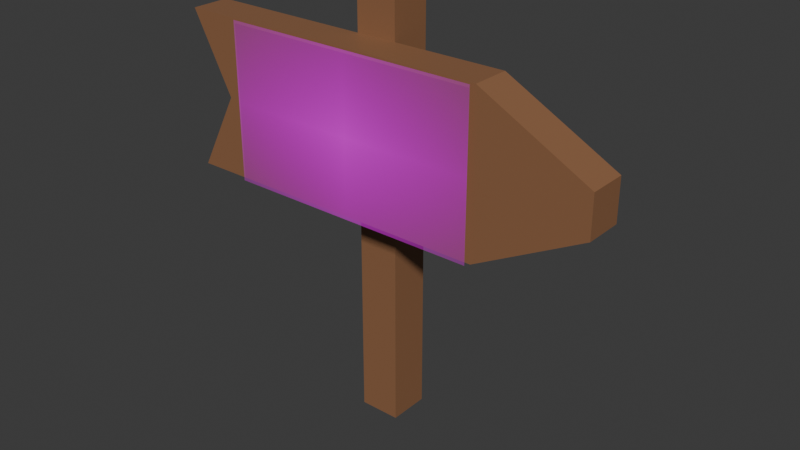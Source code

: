 # Source: sign_shop.blend  (saved by Blender 4.1.23; exported with 4.5.12 LTS)
import bpy
from mathutils import Matrix  # noqa: F401  (used for matrix-valued properties, if any)

bpy.ops.wm.read_factory_settings(use_empty=True)
scene = bpy.context.scene
scene.name = 'Scene'

# ---- collections
col_collection = bpy.data.collections.new('Collection'); scene.collection.children.link(col_collection)

# ---- images (referenced by path relative to the original .blend; pixels are not part of the script)
import os
ASSET_DIR = os.environ.get("B2B_ASSET_DIR", "")  # directory of the original .blend (textures are referenced by path, not embedded)
HERE = os.path.dirname(os.path.abspath(__file__))  # packed textures are extracted next to this script under _unpacked/

def load_image(name, relpath, width, height, colorspace="sRGB"):
    """Load a texture the original file referenced (path relative to the .blend, or extracted next to this script)."""
    p = next((c for c in (os.path.join(HERE, relpath), os.path.join(ASSET_DIR, relpath)) if relpath and os.path.exists(c)), "")
    if p:
        img = bpy.data.images.load(p, check_existing=True)
        img.name = name
    else:  # same state as the original file: an image datablock whose file is absent (Cycles renders it pink)
        img = bpy.data.images.new(name, width, height)
        img.source = "FILE"
        img.filepath = "//" + (relpath or name)
    img.colorspace_settings.name = colorspace
    return img
img_shop_sign_texture_png = load_image('shop_sign_texture.png', 'shop_sign_texture.png', 1024, 1024, 'sRGB')

# ---- materials (node trees are filled in below, after node groups)
mat_wood = bpy.data.materials.new('wood')
mat_wood.use_transparent_shadow = False
mat_shop_sign_texture = bpy.data.materials.new('shop_sign_texture')
mat_shop_sign_texture.surface_render_method = 'BLENDED'
mat_shop_sign_texture.blend_method = 'BLEND'

# ---- material node trees
mat_wood.use_nodes = True; mat_wood.node_tree.nodes.clear()
_N = mat_wood.node_tree.nodes; _L = mat_wood.node_tree.links
n0 = _N.new('ShaderNodeBsdfPrincipled'); n0.name = 'Principled BSDF'; n0.location = (10, 300)
n0.inputs[0].default_value = (0.2765, 0.1307, 0.06334, 1.0)
n1 = _N.new('ShaderNodeOutputMaterial'); n1.name = 'Material Output'; n1.location = (300, 300)
_L.new(n0.outputs[0], n1.inputs[0])
n1.is_active_output = True
mat_shop_sign_texture.use_nodes = True; mat_shop_sign_texture.node_tree.nodes.clear()
_N = mat_shop_sign_texture.node_tree.nodes; _L = mat_shop_sign_texture.node_tree.links
n0 = _N.new('ShaderNodeOutputMaterial'); n0.name = 'Material Output'; n0.location = (300, 300)
n1 = _N.new('ShaderNodeTexImage'); n1.name = 'Image Texture'; n1.location = (-200, 300)
n1.image = img_shop_sign_texture_png
n1.extension = 'CLIP'
n2 = _N.new('ShaderNodeBsdfPrincipled'); n2.name = 'Principled BSDF'; n2.location = (0, 300)
_L.new(n1.outputs[0], n2.inputs[0])
_L.new(n1.outputs[1], n2.inputs[4])
_L.new(n2.outputs[0], n0.inputs[0])
n0.is_active_output = True

# ---- world
world_world = bpy.data.worlds.new('World'); scene.world = world_world
world_world.use_nodes = True; world_world.node_tree.nodes.clear()
_N = world_world.node_tree.nodes; _L = world_world.node_tree.links
n0 = _N.new('ShaderNodeOutputWorld'); n0.name = 'World Output'; n0.location = (300, 300)
n1 = _N.new('ShaderNodeBackground'); n1.name = 'Background'; n1.location = (10, 300)
n1.inputs[0].default_value = (0.05088, 0.05088, 0.05088, 1.0)
_L.new(n1.outputs[0], n0.inputs[0])
n0.is_active_output = True
world_world.color = (0.05088, 0.05088, 0.05088)
world_world.use_sun_shadow = False
world_world.sun_shadow_jitter_overblur = 0.0

# ---- meshes
me_cube_001 = bpy.data.meshes.new('Cube.001')
me_cube_001.from_pydata([(-0.08988, -0.08988, 0.0), (-0.08988, -0.08988, 1.888), (-0.08988, 0.08988, 0.0), (-0.08988, 0.08988, 1.888), (0.08988, -0.08988, 0.0), (0.08988, -0.08988, 1.888), (0.08988, 0.08988, 0.0), (0.08988, 0.08988, 1.888)], [], [(0, 1, 3, 2), (2, 3, 7, 6), (6, 7, 5, 4), (4, 5, 1, 0), (2, 6, 4, 0), (7, 3, 1, 5)])
_uv = me_cube_001.uv_layers.new(name='UVMap')
_uv.uv.foreach_set('vector', [0.375, 0.0, 0.625, 0.0, 0.625, 0.25, 0.375, 0.25, 0.375, 0.25, 0.625, 0.25, 0.625, 0.5, 0.375, 0.5, 0.375, 0.5, 0.625, 0.5, 0.625, 0.75, 0.375, 0.75, 0.375, 0.75, 0.625, 0.75, 0.625, 1.0, 0.375, 1.0, 0.125, 0.5, 0.375, 0.5, 0.375, 0.75, 0.125, 0.75, 0.625, 0.5, 0.875, 0.5, 0.875, 0.75, 0.625, 0.75])
me_cube_001.materials.append(mat_wood)
me_cube_001.update()
me_cube_002 = bpy.data.meshes.new('Cube.002')
me_cube_002.from_pydata([(-0.894, -0.08327, -0.3387), (-0.894, -0.08327, 0.3387), (-0.894, 0.08327, -0.3387), (-0.894, 0.08327, 0.3387), (0.4942, -0.08327, -0.3387), (0.4942, -0.08327, 0.3387), (0.4942, 0.08327, -0.3387), (0.4942, 0.08327, 0.3387), (0.9645, 0.08327, 0.08896), (0.9645, 0.08327, -0.08896), (0.9645, -0.08327, -0.08896), (0.9645, -0.08327, 0.08896), (-0.7154, -0.08327, -8.98e-08), (-0.7154, 0.08327, -8.98e-08), (0.4942, 0.08327, -8.98e-08), (0.4942, -0.08327, -8.98e-08), (0.9645, 0.08327, -8.98e-08), (0.9645, -0.08327, -8.98e-08)], [], [(12, 1, 3, 13), (13, 3, 7, 14), (15, 4, 10, 17), (15, 5, 1, 12), (2, 6, 4, 0), (7, 3, 1, 5), (16, 8, 11, 17), (4, 6, 9, 10), (7, 5, 11, 8), (14, 7, 8, 16), (6, 14, 16, 9), (9, 16, 17, 10), (4, 15, 12, 0), (5, 15, 17, 11), (2, 13, 14, 6), (0, 12, 13, 2)])
_uv = me_cube_002.uv_layers.new(name='UVMap')
_uv.uv.foreach_set('vector', [0.5, 0.0, 0.625, 0.0, 0.625, 0.25, 0.5, 0.25, 0.5, 0.25, 0.625, 0.25, 0.625, 0.5, 0.5, 0.5, 0.5, 0.75, 0.375, 0.75, 0.375, 0.75, 0.5, 0.75, 0.5, 0.75, 0.625, 0.75, 0.625, 1.0, 0.5, 1.0, 0.125, 0.5, 0.375, 0.5, 0.375, 0.75, 0.125, 0.75, 0.625, 0.5, 0.875, 0.5, 0.875, 0.75, 0.625, 0.75, 0.5, 0.5, 0.625, 0.5, 0.625, 0.75, 0.5, 0.75, 0.375, 0.75, 0.375, 0.5, 0.375, 0.5, 0.375, 0.75, 0.625, 0.5, 0.625, 0.75, 0.625, 0.75, 0.625, 0.5, 0.5, 0.5, 0.625, 0.5, 0.625, 0.5, 0.5, 0.5, 0.375, 0.5, 0.5, 0.5, 0.5, 0.5, 0.375, 0.5, 0.375, 0.5, 0.5, 0.5, 0.5, 0.75, 0.375, 0.75, 0.375, 0.75, 0.5, 0.75, 0.5, 1.0, 0.375, 1.0, 0.625, 0.75, 0.5, 0.75, 0.5, 0.75, 0.625, 0.75, 0.375, 0.25, 0.5, 0.25, 0.5, 0.5, 0.375, 0.5, 0.375, 0.0, 0.5, 0.0, 0.5, 0.25, 0.375, 0.25])
me_cube_002.materials.append(mat_wood)
me_cube_002.update()
me_shop_sign_texture_001 = bpy.data.meshes.new('shop_sign_texture.001')
me_shop_sign_texture_001.from_pydata([(-0.565, -1.319, 0.9741), (0.565, -1.319, 0.9741), (-0.565, -1.319, 1.727), (0.565, -1.319, 1.727)], [], [(0, 1, 3, 2)])
_uv = me_shop_sign_texture_001.uv_layers.new(name='UVMap')
_uv.uv.foreach_set('vector', [0.0, 0.0, 1.0, 0.0, 1.0, 1.0, 0.0, 1.0])
me_shop_sign_texture_001.materials.append(mat_shop_sign_texture)
me_shop_sign_texture_001.update()

# ---- objects
ob_sign_post = bpy.data.objects.new('sign_post', me_cube_001)
ob_sign = bpy.data.objects.new('sign', me_cube_002)
ob_sign_texture = bpy.data.objects.new('sign_texture', me_shop_sign_texture_001)

# ---- transforms, parenting, visibility, modifiers, constraints
ob_sign_post.location = (0.0, 0.0, 0.0)
ob_sign_post.scale = (1.118, 1.118, 1.118)
ob_sign.location = (0.09107, -0.192, 1.497)
ob_sign.scale = (1.118, 1.118, 1.118)
ob_sign_texture.location = (0.0, 0.0, 0.0)
ob_sign_texture.scale = (1.118, 1.118, 1.118)
_m = ob_sign_texture.modifiers.new('Shrinkwrap', 'SHRINKWRAP')
_m.target = ob_sign
_m.offset = 0.02

# ---- collection membership
col_collection.objects.link(ob_sign_post)
col_collection.objects.link(ob_sign)
col_collection.objects.link(ob_sign_texture)

# ---- scene / render settings (as saved in the file)
scene.frame_start = 1; scene.frame_end = 250; scene.frame_set(1)
scene.render.engine = 'BLENDER_EEVEE_NEXT'
scene.cycles.sampling_pattern = 'TABULATED_SOBOL'
scene.eevee.ray_tracing_options.trace_max_roughness = 0.0
bpy.context.view_layer.update()

# ---- added for rendering (the .blend has no active camera and no usable light): camera, sun
cam_auto = bpy.data.cameras.new('AutoCamera')
cam_auto.lens = 50.0
cam_auto.sensor_width = 36.0
cam_auto.clip_end = 1000.0
ob_auto_camera = bpy.data.objects.new('AutoCamera', cam_auto)
scene.collection.objects.link(ob_auto_camera)
ob_auto_camera.location = (2.89708, -3.42332, 3.26867)
ob_auto_camera.rotation_euler = (1.09748, -7.21219e-08, 0.694738)
scene.camera = ob_auto_camera
light_auto_sun = bpy.data.lights.new('AutoSun', 'SUN')
light_auto_sun.energy = 3.0
light_auto_sun.angle = 0.0523599
ob_auto_sun = bpy.data.objects.new('AutoSun', light_auto_sun)
scene.collection.objects.link(ob_auto_sun)
ob_auto_sun.rotation_euler = (0.872665, 0.174533, 0.523599)
bpy.context.view_layer.update()
